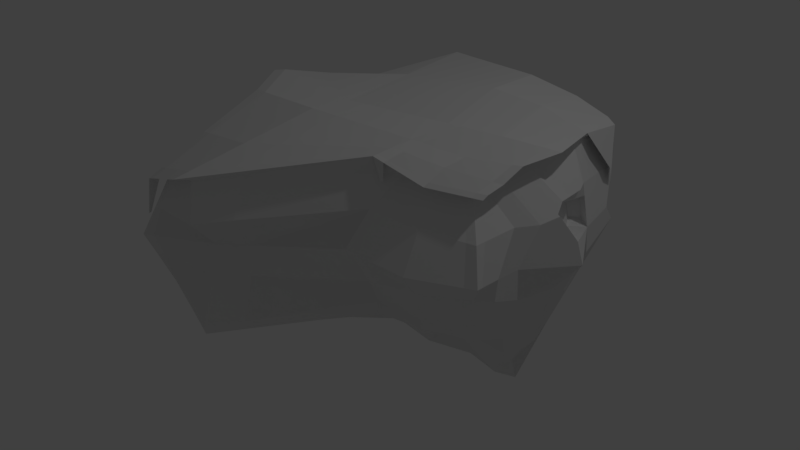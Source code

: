 # Source: bolder.blend  (saved by Blender 2.79.0; exported with 4.5.12 LTS)
import bpy
from mathutils import Matrix  # noqa: F401  (used for matrix-valued properties, if any)

bpy.ops.wm.read_factory_settings(use_empty=True)
scene = bpy.context.scene
scene.name = 'Scene'

# ---- collections
col_collection_1 = bpy.data.collections.new('Collection 1'); scene.collection.children.link(col_collection_1)

# ---- world
world_world = bpy.data.worlds.new('World'); scene.world = world_world
world_world.color = (0.05088, 0.05088, 0.05088)
world_world.use_sun_shadow = False
world_world.sun_shadow_jitter_overblur = 0.0
world_world.cycles.sampling_method = 'MANUAL'

# ---- lights
light_lamp = bpy.data.lights.new('Lamp', 'POINT')
light_lamp.transmission_factor = 0.0
light_lamp.cutoff_distance = 30.0
light_lamp.energy = 100.0
light_lamp.shadow_buffer_clip_start = 1.001
light_lamp.shadow_soft_size = 0.1
light_lamp.shadow_maximum_resolution = 0.006
light_lamp.use_absolute_resolution = True

# ---- meshes
me_cube_001 = bpy.data.meshes.new('Cube.001')
me_cube_001.from_pydata([(-0.9397, -0.1843, 0.1944), (-0.3473, 1.664, -0.1873), (2.115, -0.008663, 0.008148), (-0.4167, -1.11, -0.238), (3.576e-07, -4.768e-07, -1.0), (1.273, 0.5303, -1.586), (-0.75, -4.768e-07, -0.75), (-1.019, -1.335, -0.262), (-0.75, -4.768e-07, 0.5871), (-1.094, 0.7505, -0.2386), (-0.2728, 1.627, -0.9286), (-0.2728, 1.627, 0.5341), (1.762, 0.9134, -0.0008074), (1.765, 0.000501, -0.7477), (1.667, -0.1419, 0.7254), (1.76, -0.7456, 0.006527), (-0.3672, -1.335, -0.9143), (-0.3672, -1.335, 0.3902), (-0.8503, -1.166, -0.7452), (-0.8503, -1.166, 0.2211), (-0.8283, 0.9867, -0.7714), (-0.8283, 0.9867, 0.3397), (1.573, -0.5556, -0.5556), (1.547, -0.534, 0.562), (1.573, 1.002, -0.5556), (1.573, 1.002, 0.5556), (0.8534, 1.342, 0.03064), (0.6987, -0.8805, 0.006829), (0.8838, -4.768e-07, -0.875), (1.279, -0.5833, 0.5668), (0.6825, 1.07, -0.9248), (0.7835, 1.106, 0.6304), (0.767, -0.6111, -0.6183), (1.001, -0.5813, 0.5865), (-1.011, 0.5905, -0.1079), (1.807, 0.5629, -0.02042), (-0.1364, 0.8137, -0.9874), (1.178, 0.9158, -1.043), (-0.7892, 0.4933, -0.7607), (-0.7892, 0.4933, 0.5448), (1.67, 0.501, -0.6528), (1.669, 0.5004, 0.6507), (1.177, -0.6197, -0.5864), (0.8265, 0.5072, -1.092), (-0.875, -4.768e-07, 0.375), (-0.2728, 1.752, 0.1591), (1.725, 0.6011, 0.01962), (-0.3712, -1.382, 0.05208), (-0.9349, -1.25, -0.02047), (-0.9256, 1.084, 0.06192), (1.671, 1.1, 0.278), (1.697, -0.6889, 0.2973), (0.8352, -0.7639, 0.3264), (0.8352, 1.21, 0.3264), (1.757, 0.5404, 0.3311), (-0.9003, 0.5419, 0.2185), (-0.8109, -0.5548, 0.1725), (1.807, -0.3422, 0.006947), (3.576e-07, -0.375, -0.875), (1.185, 1.1, 0.5923), (-0.6528, -0.2778, -0.6528), (-0.6528, -0.2778, 0.6528), (1.662, -0.2731, -0.6467), (1.596, -0.3281, 0.6517), (1.309, 0.1698, -1.323), (0.8352, -0.3264, -0.7639), (1.906, -0.2513, 0.3482), (-0.7639, -0.3264, 0.3264), (-0.9472, -0.8549, -0.131), (1.779, -0.5377, 0.006528), (-0.1836, -0.8549, -0.8947), (1.261, -0.9178, -0.0006675), (-0.7395, -0.6959, -0.6793), (1.572, -0.4306, 0.5817), (0.8109, -0.4896, -0.7083), (1.78, -0.3749, 0.3347), (-0.7515, -0.7217, 0.4369), (1.622, -0.4167, -0.6042), (1.335, 1.325, -0.0001321), (-0.8494, -0.7883, 0.153), (-0.6641, 1.944, -0.2541), (-1.251, 0.912, 0.06141), (-0.6699, 1.759, -0.71), (-1.008, 1.401, -0.6029), (-0.6612, 1.88, -0.02117), (-1.455, 1.284, -0.01149), (-1.532, 1.361, -0.2325), (-1.377, 1.207, -0.6746), (-1.244, 1.979, -0.2641), (-1.617, 1.633, -0.2641), (-1.202, 1.744, -0.5982), (-1.569, 1.585, -0.126), (-1.517, 1.533, -0.5382), (-1.244, 1.917, -0.0776), (-1.489, 0.8551, -0.2164), (-1.251, 0.8147, -0.7719), (-1.251, 1.112, -0.012), (-1.397, 1.111, -0.7864), (-1.424, 1.173, -0.3759), (-0.2212, -0.3534, -0.1129), (-0.2984, 1.708, -0.4616), (1.892, 0.002527, -0.2523), (-0.4068, -1.182, -0.4659), (-0.9582, -1.273, -0.4336), (-0.9992, 0.8346, -0.4282), (1.698, 1.127, -0.1978), (1.647, -0.6309, -0.1684), (0.8492, -0.7959, -0.2324), (0.8738, 1.271, -0.213), (1.815, 0.5639, -0.2324), (-0.7191, 0.8235, -0.3403), (1.813, -0.3403, -0.2323), (-0.7318, -0.5202, -0.2366), (1.732, -0.4968, -0.2069), (-0.6216, -0.8075, -0.3332), (-0.6788, 1.813, -0.3948), (-1.477, 1.306, -0.3899), (-1.222, 1.874, -0.3761), (-1.58, 1.596, -0.3611), (-1.404, 0.8407, -0.4141), (-1.415, 1.151, -0.5221), (-0.5629, -4.768e-07, -0.6718), (-0.2733, 1.652, -0.8496), (1.787, 0.0009481, -0.6667), (-0.3672, -1.357, -0.8463), (-0.856, 0.962, -0.7159), (1.593, 1.022, -0.4977), (1.593, -0.5758, -0.4977), (0.7967, 1.095, -0.5848), (-0.5991, 0.5035, -0.6927), (1.686, -0.2835, -0.579), (1.644, -0.4319, -0.5412), (-0.6765, 1.742, -0.6499), (-1.393, 1.223, -0.6285), (-1.184, 1.716, -0.5421), (-1.526, 1.542, -0.5086), (-1.276, 0.8189, -0.714), (-1.4, 1.118, -0.7436), (-0.8679, -1.183, -0.6948), (0.7607, -0.5985, -0.5249), (1.694, 0.5111, -0.5847), (-0.6759, -0.2879, -0.5847), (-0.6493, -0.6991, -0.4982), (-0.2, 1.056, -0.165), (-0.1783, -0.2644, -0.09019), (-0.04065, -0.2644, -0.6501), (-0.07765, 1.003, -0.6713), (-0.1835, 0.8821, 0.6341), (-0.3316, 1.765, 0.5733), (-0.03548, -0.001184, 0.695), (-0.8496, -0.001184, 0.7606), (-0.2347, -0.9291, 0.5842), (-0.434, -1.45, 0.4171), (0.9238, -0.001184, 0.7513), (1.887, -0.0054, 0.791), (-0.744, -0.3027, 0.7021), (-0.8921, 0.5343, 0.5849), (-0.9346, 1.07, 0.3623), (0.754, 1.333, 0.7197), (1.613, 1.205, 0.5445), (1.692, 0.6528, 0.6708), (1.738, -0.4672, 0.6714), (1.698, -0.6337, 0.6072), (0.8183, -0.7097, 0.7021), (-0.9592, -1.267, 0.2086), (0.8711, -0.3555, 0.7267), (0.8, 0.7358, 0.7834), (-0.03548, -0.4082, 0.7513), (-0.8512, -0.7845, 0.4678), (1.777, -0.3023, 0.7594), (0.8447, -0.5326, 0.7144), (1.274, -0.7724, 0.3114), (1.26, 1.206, 0.3016), (1.256, -0.3216, -0.7043), (1.224, -0.4827, -0.6553), (1.258, -0.765, -0.201), (1.289, 1.261, -0.2225), (1.185, -0.6241, -0.511), (1.202, 1.119, -0.5404), (1.414, -0.01047, 0.7818), (1.193, 1.323, 0.645), (1.266, -0.7124, 0.6013), (1.254, 0.7222, 0.7524), (1.332, -0.3522, 0.7136), (1.3, -0.5319, 0.6925), (-0.9829, 1.052, 0.06825), (-0.4205, 1.771, 0.1938), (-1.477, 1.281, 0.01546), (-1.074, 1.467, -0.05819), (-1.596, 1.595, -0.1042), (-0.6471, 1.904, 0.005338), (-1.257, 1.943, -0.05365), (-1.27, 0.887, 0.0748), (-1.26, 1.095, -0.001631), (-0.008739, 1.496, -1.046), (-0.02626, -1.147, 0.4556), (-0.03955, 1.584, -0.1407), (-0.1387, -1.053, -0.177), (0.2203, -4.768e-07, -0.9688), (-0.00952, 1.497, 0.5581), (-0.0845, -1.154, -0.8405), (0.1058, 0.7479, -0.9283), (0.003378, 1.617, 0.2008), (-0.0705, -1.228, 0.1205), (0.2082, -0.3629, -0.8473), (0.06428, -0.7638, -0.8482), (-0.008672, 1.603, -0.4084), (-0.09379, -1.086, -0.4077), (-0.006642, 1.493, -0.8115), (-0.08607, -1.168, -0.7662), (-0.1219, -1.265, 0.4881), (0.2036, -0.001184, 0.709), (-0.06065, 1.657, 0.6086), (0.06161, 0.8456, 0.6714), (0.1905, -0.3951, 0.7452), (0.03429, -0.8303, 0.6166), (-0.2261, 1.756, 0.2583), (-0.1637, 1.731, 0.2664), (-1.003, -1.224, -0.2318), (1.764, -0.6975, 0.006527), (-0.3247, -1.224, -0.9098), (-0.8247, -1.057, -0.73), (1.553, -0.5101, 0.5665), (0.7771, -0.583, -0.6391), (1.716, -0.6164, 0.306), (-0.8275, -1.063, 0.271), (1.584, -0.5235, -0.5668), (-0.9151, -1.143, 0.0196), (1.667, -0.5999, -0.1773), (-0.8804, -1.165, -0.4104), (1.605, -0.5426, -0.5077), (-0.8174, -1.071, -0.6494), (-0.388, -1.33, 0.4557), (1.708, -0.5952, 0.6342), (-0.9342, -1.155, 0.2685), (0.8244, -0.6688, 0.7049), (1.274, -0.6707, 0.6224), (1.188, -0.5881, -0.6023), (-0.0858, -1.165, 0.5178), (-0.05012, -1.064, -0.8423), (-1.024, -1.256, -0.1149), (-1.019, -1.237, -0.1047), (0.8546, -0.6129, -0.6115), (0.8693, 1.105, 0.6222), (1.099, 0.1271, -1.215), (0.8188, -0.8884, 0.005229), (0.9988, 0.9144, -1.21), (1.06, -0.5817, 0.5823), (0.983, 1.337, -0.0002398), (0.9289, -0.7657, 0.3232), (1.012, -0.3069, -0.9128), (0.899, -0.4881, -0.697), (0.9546, 1.282, -0.2428), (0.8833, 1.122, -0.5753), (0.9139, -0.7103, 0.6806), (0.8969, 0.7329, 0.7768), (0.9808, 0.5305, -1.536), (0.926, 1.209, 0.3211), (0.9365, -0.7893, -0.2257), (0.8511, -0.604, -0.522), (1.029, -0.003167, 0.7578), (0.8476, 1.331, 0.7038), (0.9695, -0.3548, 0.7239), (0.9418, -0.5325, 0.7097), (0.8648, -0.5841, -0.6313), (0.9204, -0.6692, 0.6873), (0.8764, -0.702, 0.5309), (0.9039, -0.7022, 0.5247), (-0.9305, -1.302, -0.2585), (-0.6394, -4.768e-07, -0.9099), (-0.7464, 1.081, -0.9231), (-0.7464, 1.081, 0.3684), (-0.7791, -1.191, -0.7701), (-0.7791, -1.191, 0.246), (-0.6929, 0.5406, -1.012), (-0.8517, -1.27, -0.009769), (-0.8293, 1.182, 0.07625), (-0.5565, -0.2921, -0.6855), (-0.6575, -0.7193, -0.8535), (-0.9586, 1.454, -0.6187), (-1.562, 1.684, -0.2641), (-1.471, 1.564, -0.5471), (-1.521, 1.634, -0.1188), (-1.528, 1.637, -0.3633), (-0.8769, -1.26, -0.4384), (-1.475, 1.567, -0.5135), (-0.7941, -1.209, -0.7172), (-0.7295, -0.001184, 0.791), (-0.8456, 1.172, 0.3934), (-0.8817, -1.294, 0.2393), (-0.7876, 0.5856, 0.5922), (-0.6395, -0.3183, 0.7093), (-0.7603, -0.8059, 0.485), (-0.9289, 1.188, 0.1072), (-1.011, 1.532, -0.04882), (-1.546, 1.647, -0.09674), (-0.8537, -1.181, 0.2961), (-0.751, -1.082, -0.8989), (-1.578, 1.629, -0.1671), (-1.57, 1.637, -0.1684), (1.686, 0.9874, -0.0006862), (1.67, -0.7765, 0.005235), (1.461, 0.04719, -1.118), (1.386, 0.7767, -1.126), (1.504, 1.02, 0.5622), (1.502, -0.5671, -0.5611), (1.327, 0.3826, -1.313), (1.598, 1.119, 0.2822), (1.577, -0.655, -0.1742), (1.52, -0.5845, -0.5001), (1.802, -0.006311, 0.7893), (1.539, 1.221, 0.5869), (1.697, -0.3113, 0.7512), (1.66, -0.4788, 0.6752), (1.499, -0.5429, 0.5512), (1.621, -0.7039, 0.2999), (1.574, -0.1176, -0.8846), (1.55, -0.4285, -0.6133), (1.625, 1.151, -0.2022), (1.523, 1.04, -0.5053), (1.621, -0.6478, 0.6061), (1.613, 0.6653, 0.6854), (1.63, -0.6088, 0.6321), (1.513, -0.5351, -0.5732), (1.613, 1.216, 0.291), (1.579, 1.226, 0.2978), (1.733, 0.9936, 0.1745), (1.776, 0.8978, 0.3251), (1.943, -0.05047, 0.4611), (1.818, 0.4035, 0.347), (1.771, 0.5467, 0.2337), (2.068, -0.01743, 0.1812), (1.971, -0.112, 0.3788), (1.956, -0.1174, 0.3922), (1.884, 0.02473, 0.1441), (1.84, 0.01655, 0.3054), (1.662, 0.4461, 0.1833), (1.652, 0.4415, 0.2561), (1.697, 0.3391, 0.2679), (1.791, 4.564e-05, 0.3532), (1.689, 0.4582, -0.006517), (1.811, -0.04591, 0.2917), (1.8, -0.04992, 0.3017), (1.651, 0.5353, 0.02836), (1.703, 0.5909, 0.1794), (1.634, 0.5277, 0.1477), (0.1926, 1.501, -0.05433), (0.48, 1.259, -0.1311), (0.2712, 1.486, 0.2413), (0.4184, 1.438, 0.2227), (0.4957, 1.237, -0.257), (0.1956, 1.305, -0.3563), (0.2247, 1.258, -0.4334), (0.3786, 1.153, -0.3124), (0.5117, 1.198, -0.04186), (0.1493, 1.508, -0.05161), (0.2838, 1.439, 0.3431), (0.06011, 0.8657, -0.1398), (0.3497, 0.9384, -0.1153), (0.05457, 0.8425, 0.1895), (0.06346, 0.8657, 0.1649), (0.3441, 0.9305, -0.219), (0.1264, 1.0, -0.3774), (0.1145, 0.9697, -0.395), (0.3116, 0.9958, -0.2921), (0.3135, 0.9232, -0.06332), (-0.04316, 0.8859, -0.04858), (0.06478, 0.8138, 0.2723), (0.2512, 1.365, -0.7387), (0.5278, 1.228, -0.6607)], [], [(231, 221, 18, 138), (227, 48, 19, 225), (55, 39, 21, 49), (129, 125, 20, 38), (133, 87, 97, 137), (276, 49, 21, 271), (307, 304, 25, 50), (319, 126, 24, 303), (140, 40, 24, 126), (54, 50, 25, 41), (224, 222, 23, 51), (230, 127, 22, 226), (309, 305, 22, 127), (315, 51, 23, 314), (275, 273, 19, 48), (286, 138, 18, 272), (274, 38, 20, 270), (306, 303, 24, 40), (323, 226, 22, 305), (297, 272, 18, 221), (225, 19, 164, 234), (8, 61, 155, 150), (243, 31, 158, 261), (41, 25, 159, 160), (271, 21, 157, 288), (222, 73, 161, 233), (239, 223, 32, 200), (201, 194, 30, 43), (203, 52, 33, 195), (209, 200, 32, 139), (208, 368, 369, 128, 30, 194), (202, 199, 31, 53, 349, 356, 348), (198, 201, 43, 28), (63, 14, 154, 169), (73, 63, 169, 161), (314, 23, 162, 320), (302, 306, 40, 13), (269, 6, 38, 274), (333, 332, 341, 342), (123, 13, 40, 140), (121, 129, 38, 6), (44, 8, 39, 55), (0, 44, 55, 34), (2, 35, 331), (196, 202, 348, 355, 346), (197, 27, 52, 203), (268, 275, 48, 7), (301, 15, 51, 315), (219, 224, 51, 15), (35, 12, 50, 54, 330), (300, 307, 50, 12), (45, 1, 80, 84), (34, 55, 49, 9), (218, 7, 48, 227), (0, 56, 67, 44), (2, 331, 332, 66, 57), (198, 28, 65, 204), (14, 41, 160, 154), (273, 17, 152, 289), (39, 8, 150, 156), (269, 277, 60, 6), (302, 13, 62, 316), (123, 130, 62, 13), (330, 54, 337, 336), (44, 67, 61, 8), (121, 6, 60, 141), (56, 68, 79, 67), (57, 66, 75, 69), (204, 65, 74, 205), (61, 76, 168, 155), (195, 33, 163, 210), (199, 11, 148, 212), (277, 278, 72, 60), (316, 62, 77, 317), (130, 131, 77, 62), (66, 63, 73, 75), (67, 79, 76, 61), (141, 60, 72, 142), (282, 91, 189, 295), (84, 93, 191, 190), (276, 45, 186, 293), (270, 20, 83, 279), (83, 20, 87, 92), (122, 10, 82, 132), (86, 85, 91, 89), (285, 281, 92, 135), (280, 89, 91, 282), (116, 86, 89, 118), (279, 83, 92, 281), (9, 49, 81, 94), (84, 80, 88, 93), (132, 82, 90, 134), (94, 81, 96, 98), (119, 94, 98, 120), (87, 20, 95, 97), (104, 9, 94, 119), (85, 86, 98, 96), (125, 104, 119, 136), (136, 119, 120, 137), (80, 115, 117, 88), (133, 116, 118, 135), (280, 283, 118, 89), (1, 100, 115, 80), (56, 112, 114, 68), (57, 69, 113, 111), (0, 99, 112, 56), (2, 57, 111, 101), (0, 34, 110, 99), (2, 101, 109, 35), (196, 346, 351, 206), (197, 207, 107, 27), (268, 7, 103, 284), (301, 308, 106, 15), (219, 15, 106, 228), (35, 109, 105, 12), (300, 12, 105, 318), (86, 116, 120, 98), (34, 9, 104, 110), (218, 229, 103, 7), (87, 133, 135, 92), (95, 136, 137, 97), (20, 125, 136, 95), (115, 132, 134, 117), (283, 285, 135, 118), (100, 122, 132, 115), (112, 141, 142, 114), (111, 113, 131, 130), (99, 121, 141, 112), (101, 111, 130, 123), (99, 110, 143, 144), (101, 123, 140, 109), (206, 351, 352, 368, 208), (207, 209, 139, 107), (284, 103, 138, 286), (308, 309, 127, 106), (228, 106, 127, 230), (109, 140, 126, 105), (318, 105, 126, 319), (116, 133, 137, 120), (110, 104, 125, 129), (229, 231, 138, 103), (144, 143, 146, 145), (129, 121, 145, 146), (110, 129, 146, 143), (121, 99, 144, 145), (321, 160, 159, 311), (290, 288, 157, 156), (296, 234, 164, 289), (322, 320, 162, 233), (238, 210, 163, 235), (213, 166, 158, 212), (211, 153, 166, 213), (287, 290, 156, 150), (310, 154, 160, 321), (211, 214, 165, 153), (310, 312, 169, 154), (287, 150, 155, 291), (214, 215, 170, 165), (312, 313, 161, 169), (291, 155, 168, 292), (21, 39, 156, 157), (262, 263, 184, 183), (260, 262, 183, 179), (260, 179, 182, 255), (265, 254, 181, 236), (255, 182, 180, 261), (252, 176, 178, 253), (258, 259, 177, 175), (248, 78, 176, 252), (245, 258, 175, 71), (250, 173, 174, 251), (244, 64, 173, 250), (248, 257, 172, 78), (245, 71, 171, 249), (244, 256, 5, 64), (247, 29, 181, 254), (304, 59, 180, 311), (264, 237, 42, 242), (256, 246, 37, 5), (249, 171, 29, 247), (259, 242, 42, 177), (253, 178, 37, 246), (257, 243, 59, 172), (294, 190, 191, 295), (185, 188, 189, 187), (293, 186, 190, 294), (185, 187, 193, 192), (45, 84, 190, 186), (85, 96, 193, 187), (91, 85, 187, 189), (167, 151, 215, 214), (149, 167, 214, 211), (149, 211, 213, 147), (147, 213, 212, 148), (232, 152, 210, 238), (102, 124, 209, 207), (100, 206, 208, 122), (3, 102, 207, 197), (1, 196, 206, 100), (31, 199, 212, 158), (17, 195, 210, 152), (58, 204, 205, 70), (4, 198, 204, 58), (3, 197, 203, 47), (1, 45, 202, 196), (4, 36, 201, 198), (45, 11, 199, 202), (122, 208, 194, 10), (124, 16, 200, 209), (47, 203, 195, 17), (36, 10, 194, 201), (220, 239, 200, 16), (212, 217, 216, 148), (70, 205, 239, 220), (151, 232, 238, 215), (251, 174, 237, 264), (263, 265, 236, 184), (215, 238, 235, 170), (313, 322, 233, 161), (292, 168, 234, 296), (114, 142, 231, 229), (113, 228, 230, 131), (68, 114, 229, 218), (69, 219, 228, 113), (68, 218, 227, 79), (69, 75, 224, 219), (205, 74, 223, 239), (23, 222, 233, 162), (76, 225, 234, 168), (278, 297, 221, 72), (317, 77, 226, 323), (131, 230, 226, 77), (75, 73, 222, 224), (79, 227, 225, 76), (142, 72, 221, 231), (234, 164, 240, 241), (170, 235, 265, 263), (74, 251, 264, 223), (53, 31, 243, 257), (128, 253, 246, 30), (139, 32, 242, 259), (52, 249, 247, 33), (43, 30, 246, 256), (223, 264, 242, 32), (33, 247, 254, 163), (28, 43, 256, 244), (27, 245, 249, 52), (26, 53, 257, 248), (28, 244, 250, 65), (65, 250, 251, 74), (27, 107, 258, 245), (26, 248, 252, 108), (107, 139, 259, 258), (108, 252, 253, 128), (166, 255, 261, 158), (235, 163, 254, 265), (153, 260, 255, 166), (153, 165, 262, 260), (165, 170, 263, 262), (59, 243, 261, 180), (254, 163, 266, 267), (70, 220, 297, 278), (151, 292, 296, 232), (185, 293, 294, 188), (188, 294, 295, 189), (167, 291, 292, 151), (149, 287, 291, 167), (149, 147, 290, 287), (232, 296, 289, 152), (147, 148, 288, 290), (102, 284, 286, 124), (117, 134, 285, 283), (3, 268, 284, 102), (88, 117, 283, 280), (82, 279, 281, 90), (88, 280, 282, 93), (134, 90, 281, 285), (10, 270, 279, 82), (49, 276, 293, 185), (93, 282, 295, 191), (58, 70, 278, 277), (4, 58, 277, 269), (19, 273, 289, 164), (3, 47, 275, 268), (4, 269, 274, 36), (11, 271, 288, 148), (220, 16, 272, 297), (36, 274, 270, 10), (124, 286, 272, 16), (47, 17, 273, 275), (45, 276, 271, 11), (295, 189, 298, 299), (174, 317, 323, 237), (184, 236, 322, 313), (25, 304, 311, 159), (183, 184, 313, 312), (179, 183, 312, 310), (179, 310, 321, 182), (236, 181, 320, 322), (182, 321, 311, 180), (176, 318, 319, 178), (175, 177, 309, 308), (78, 300, 318, 176), (71, 175, 308, 301), (173, 316, 317, 174), (64, 302, 316, 173), (78, 172, 307, 300), (71, 301, 315, 171), (64, 5, 306, 302), (29, 314, 320, 181), (237, 323, 305, 42), (5, 37, 303, 306), (171, 315, 314, 29), (177, 42, 305, 309), (178, 319, 303, 37), (172, 59, 304, 307), (311, 159, 324, 325), (159, 160, 327, 326), (335, 338, 339), (332, 333, 328, 14, 63, 66), (331, 35, 340, 334), (332, 331, 334, 341), (328, 329, 54, 41, 14), (54, 329, 338, 337), (335, 339, 342, 341), (334, 340, 336, 338, 335), (338, 336, 337), (341, 334, 335), (35, 330, 344, 46), (329, 328, 339, 338), (328, 333, 342, 339), (46, 344, 345, 343), (330, 336, 345, 344), (340, 35, 46, 343), (336, 340, 343, 345), (361, 364, 363, 362), (346, 355, 366, 357), (348, 356, 367, 359), (347, 354, 349, 53, 26), (353, 352, 363, 364), (355, 348, 359, 366), (350, 347, 26, 108), (357, 366, 359, 360, 365, 358), (359, 367, 360), (362, 357, 358, 361), (350, 353, 364, 361), (351, 346, 357, 362), (354, 347, 358, 365), (349, 354, 365, 360), (347, 350, 361, 358), (352, 351, 362, 363), (356, 349, 360, 367), (368, 352, 353, 369), (369, 353, 350, 108, 128), (193, 96, 81, 192), (185, 192, 81, 49)])
me_cube_001.polygons.foreach_set('use_smooth', [0, 0, 0, 0, 0, 0, 0, 0, 0, 0, 0, 0, 0, 0, 0, 0, 0, 0, 0, 0, 0, 0, 0, 0, 0, 0, 0, 0, 0, 0, 0, 0, 0, 0, 0, 0, 0, 0, 0, 0, 0, 0, 0, 0, 0, 0, 0, 0, 0, 0, 0, 0, 0, 0, 0, 0, 0, 0, 0, 0, 0, 0, 0, 0, 0, 0, 0, 0, 0, 0, 0, 0, 0, 0, 0, 0, 0, 0, 0, 0, 0, 0, 0, 0, 0, 0, 0, 0, 0, 0, 0, 0, 0, 0, 0, 0, 0, 0, 0, 0, 0, 0, 0, 0, 0, 0, 0, 0, 0, 0, 0, 0, 0, 0, 0, 0, 0, 0, 0, 0, 0, 0, 0, 0, 0, 0, 0, 0, 0, 0, 0, 0, 0, 0, 0, 0, 0, 0, 0, 0, 0, 0, 0, 0, 0, 0, 0, 0, 0, 0, 0, 0, 0, 0, 0, 0, 0, 0, 0, 0, 0, 0, 0, 0, 0, 0, 0, 0, 0, 0, 0, 0, 0, 0, 0, 0, 0, 0, 0, 0, 0, 0, 0, 0, 0, 0, 0, 0, 0, 0, 0, 0, 0, 0, 0, 0, 0, 0, 0, 0, 0, 0, 0, 0, 0, 0, 0, 0, 0, 0, 0, 0, 0, 0, 0, 0, 0, 0, 0, 0, 0, 0, 0, 0, 0, 0, 0, 0, 0, 0, 0, 0, 0, 0, 0, 1, 0, 0, 0, 0, 0, 0, 0, 0, 0, 0, 0, 0, 0, 0, 0, 0, 0, 0, 0, 0, 0, 0, 0, 0, 0, 0, 0, 0, 0, 0, 0, 0, 0, 0, 0, 0, 0, 0, 0, 0, 0, 0, 0, 0, 0, 0, 0, 0, 0, 0, 0, 0, 0, 0, 0, 0, 0, 0, 0, 0, 0, 0, 0, 0, 0, 0, 0, 0, 0, 0, 0, 0, 0, 0, 0, 0, 0, 0, 0, 0, 0, 0, 0, 0, 0, 0, 0, 0, 0, 0, 0, 0, 0, 0, 0, 0, 0, 0, 0, 0, 0, 0, 0, 0, 0, 0, 0, 0, 0, 0, 0, 0, 0, 0, 0, 0, 0, 0, 0, 0])
_k = set([(185, 187), (185, 188), (185, 192), (185, 293), (186, 190), (186, 293), (187, 189), (187, 193), (188, 189), (188, 294), (189, 295), (190, 191), (190, 294), (191, 295), (192, 193), (293, 294), (294, 295)])
me_cube_001.attributes.new('sharp_edge', 'BOOLEAN', 'EDGE').data.foreach_set('value', [ (min(e.vertices), max(e.vertices)) in _k for e in me_cube_001.edges])
_uv = me_cube_001.uv_layers.new(name='UVMap')
_uv.uv.foreach_set('vector', [0.4125, 0.412, 0.4108, 0.4059, 0.4185, 0.4038, 0.421, 0.4067, 0.4645, 0.4672, 0.4673, 0.4507, 0.5008, 0.4871, 0.4959, 0.5143, 0.1996, 0.5334, 0.1793, 0.5954, 0.117, 0.5068, 0.1418, 0.4667, 0.2657, 0.4127, 0.2224, 0.4006, 0.2214, 0.3948, 0.2643, 0.3985, 0.1854, 0.4118, 0.1874, 0.4113, 0.1914, 0.4136, 0.1907, 0.4139, 0.131, 0.4594, 0.1418, 0.4667, 0.117, 0.5068, 0.09812, 0.4948, 0.1729, 0.09803, 0.1421, 0.05185, 0.1554, 0.04824, 0.1826, 0.09372, 0.2212, 0.1718, 0.225, 0.1669, 0.2279, 0.1715, 0.2586, 0.2085, 0.2703, 0.1609, 0.2717, 0.1668, 0.2279, 0.1715, 0.225, 0.1669, 0.2508, 0.06008, 0.1826, 0.09372, 0.1554, 0.04824, 0.2511, 0.0002189, 0.4064, 0.09956, 0.4363, 0.05708, 0.4387, 0.06053, 0.4124, 0.1062, 0.3625, 0.1716, 0.3655, 0.1724, 0.3623, 0.1764, 0.3594, 0.1762, 0.3692, 0.1777, 0.3649, 0.1818, 0.3623, 0.1764, 0.3655, 0.1724, 0.4212, 0.1087, 0.4124, 0.1062, 0.4387, 0.06053, 0.4468, 0.06383, 0.4781, 0.4449, 0.5166, 0.4814, 0.5008, 0.4871, 0.4673, 0.4507, 0.4225, 0.4008, 0.421, 0.4067, 0.4185, 0.4038, 0.4189, 0.3986, 0.2617, 0.3787, 0.2643, 0.3985, 0.2214, 0.3948, 0.2193, 0.3793, 0.2813, 0.2144, 0.2586, 0.2085, 0.2279, 0.1715, 0.2717, 0.1668, 0.3617, 0.1818, 0.3594, 0.1762, 0.3623, 0.1764, 0.3649, 0.1818, 0.4089, 0.3937, 0.4189, 0.3986, 0.4185, 0.4038, 0.4108, 0.4059, 0.6299, 0.3583, 0.6189, 0.3557, 0.6087, 0.3452, 0.6217, 0.3467, 0.7515, 0.3661, 0.7212, 0.3739, 0.7193, 0.3628, 0.7476, 0.3464, 0.8818, 0.5324, 0.8812, 0.5227, 0.9074, 0.5174, 0.9075, 0.5275, 0.8257, 0.6294, 0.8801, 0.6114, 0.9024, 0.613, 0.8431, 0.6316, 0.8665, 0.3643, 0.8561, 0.3565, 0.8639, 0.3452, 0.8754, 0.3537, 0.7035, 0.6309, 0.7121, 0.6323, 0.7127, 0.6531, 0.6968, 0.6508, 0.4091, 0.348, 0.3829, 0.2516, 0.3868, 0.2522, 0.4152, 0.3524, 0.2502, 0.3142, 0.1948, 0.3237, 0.2201, 0.2571, 0.276, 0.2571, 0.5365, 0.3418, 0.5099, 0.1784, 0.5343, 0.1162, 0.5934, 0.3206, 0.4212, 0.3507, 0.4152, 0.3524, 0.3868, 0.2522, 0.3968, 0.2488, 0.1793, 0.3198, 0.1808, 0.2946, 0.1852, 0.2638, 0.1913, 0.2345, 0.2201, 0.2571, 0.1948, 0.3237, 0.07025, 0.3249, 0.0002188, 0.3217, 0.02381, 0.1543, 0.08124, 0.1787, 0.07309, 0.2572, 0.04883, 0.2713, 0.0661, 0.279, 0.3159, 0.3117, 0.2502, 0.3142, 0.276, 0.2571, 0.3198, 0.253, 0.7263, 0.6332, 0.7509, 0.6399, 0.7706, 0.664, 0.7349, 0.6568, 0.7121, 0.6323, 0.7263, 0.6332, 0.7349, 0.6568, 0.7127, 0.6531, 0.6994, 0.625, 0.7008, 0.6304, 0.6916, 0.6491, 0.6886, 0.6406, 0.3032, 0.2041, 0.2813, 0.2144, 0.2717, 0.1668, 0.312, 0.1729, 0.3021, 0.3846, 0.3015, 0.3998, 0.2643, 0.3985, 0.2617, 0.3787, 0.5947, 0.8541, 0.5938, 0.852, 0.6146, 0.8484, 0.6153, 0.85, 0.313, 0.1664, 0.312, 0.1729, 0.2717, 0.1668, 0.2703, 0.1609, 0.3025, 0.4149, 0.2657, 0.4127, 0.2643, 0.3985, 0.3015, 0.3998, 0.2792, 0.5852, 0.2731, 0.6346, 0.1793, 0.5954, 0.1996, 0.5334, 0.3104, 0.5595, 0.2792, 0.5852, 0.1996, 0.5334, 0.2188, 0.4821, 0.3238, 0.1006, 0.2571, 0.1036, 0.3269, 0.08441, 0.1163, 0.3236, 0.07025, 0.3249, 0.0661, 0.279, 0.1051, 0.2992, 0.1056, 0.2936, 0.4858, 0.3445, 0.4747, 0.2266, 0.5099, 0.1784, 0.5365, 0.3418, 0.4523, 0.4277, 0.4781, 0.4449, 0.4673, 0.4507, 0.4474, 0.4328, 0.4045, 0.1361, 0.3981, 0.1308, 0.4124, 0.1062, 0.4212, 0.1087, 0.3943, 0.129, 0.4064, 0.09956, 0.4124, 0.1062, 0.3981, 0.1308, 0.2571, 0.1036, 0.2178, 0.1143, 0.1826, 0.09372, 0.2508, 0.06008, 0.2534, 0.0755, 0.2066, 0.12, 0.1729, 0.09803, 0.1826, 0.09372, 0.2178, 0.1143, 0.08539, 0.3684, 0.128, 0.3544, 0.1446, 0.3813, 0.1308, 0.3887, 0.2188, 0.4821, 0.1996, 0.5334, 0.1418, 0.4667, 0.2039, 0.4553, 0.4432, 0.4405, 0.4474, 0.4328, 0.4673, 0.4507, 0.4645, 0.4672, 0.3104, 0.5595, 0.381, 0.5448, 0.3443, 0.5895, 0.2792, 0.5852, 0.3238, 0.1006, 0.3269, 0.08441, 0.3424, 0.06512, 0.36, 0.0707, 0.3618, 0.115, 0.3159, 0.3117, 0.3198, 0.253, 0.3514, 0.2511, 0.3506, 0.3158, 0.7509, 0.6399, 0.8257, 0.6294, 0.8431, 0.6316, 0.7706, 0.664, 0.6171, 0.3631, 0.6065, 0.4081, 0.5938, 0.4027, 0.606, 0.3538, 0.803, 0.3584, 0.7515, 0.3661, 0.7476, 0.3464, 0.8061, 0.3466, 0.3021, 0.3846, 0.3377, 0.3968, 0.334, 0.4077, 0.3015, 0.3998, 0.3032, 0.2041, 0.312, 0.1729, 0.3365, 0.1739, 0.3188, 0.1904, 0.313, 0.1664, 0.3388, 0.1682, 0.3365, 0.1739, 0.312, 0.1729, 0.6811, 0.8085, 0.6822, 0.8206, 0.6663, 0.8157, 0.6637, 0.8087, 0.2792, 0.5852, 0.3443, 0.5895, 0.3363, 0.6613, 0.2731, 0.6346, 0.3025, 0.4149, 0.3015, 0.3998, 0.334, 0.4077, 0.3366, 0.4156, 0.381, 0.5448, 0.4185, 0.4735, 0.4266, 0.5261, 0.3443, 0.5895, 0.3618, 0.115, 0.36, 0.0707, 0.3816, 0.07906, 0.3807, 0.123, 0.3506, 0.3158, 0.3514, 0.2511, 0.3698, 0.2506, 0.3855, 0.3337, 0.7212, 0.3739, 0.668, 0.3666, 0.6637, 0.355, 0.7193, 0.3628, 0.6263, 0.4453, 0.688, 0.5673, 0.6628, 0.5506, 0.6121, 0.4359, 0.9146, 0.4363, 0.9254, 0.4088, 0.9395, 0.4024, 0.9313, 0.4306, 0.3377, 0.3968, 0.383, 0.3947, 0.3808, 0.4109, 0.334, 0.4077, 0.3188, 0.1904, 0.3365, 0.1739, 0.3495, 0.1751, 0.3514, 0.181, 0.3388, 0.1682, 0.3523, 0.17, 0.3495, 0.1751, 0.3365, 0.1739, 0.36, 0.0707, 0.414, 0.02584, 0.4256, 0.0466, 0.3816, 0.07906, 0.3443, 0.5895, 0.4266, 0.5261, 0.4374, 0.5956, 0.3363, 0.6613, 0.3366, 0.4156, 0.334, 0.4077, 0.3808, 0.4109, 0.3797, 0.4296, 0.6738, 0.6687, 0.6663, 0.6683, 0.6655, 0.6645, 0.6734, 0.6649, 0.7658, 0.7126, 0.7171, 0.6711, 0.7186, 0.6674, 0.7695, 0.7107, 0.5198, 0.7198, 0.5137, 0.8067, 0.5007, 0.7964, 0.511, 0.7131, 0.2193, 0.3793, 0.2214, 0.3948, 0.1888, 0.3922, 0.188, 0.389, 0.1888, 0.3922, 0.2214, 0.3948, 0.1874, 0.4113, 0.1756, 0.4065, 0.1796, 0.3423, 0.1851, 0.3417, 0.173, 0.3686, 0.1693, 0.3694, 0.1717, 0.4155, 0.1673, 0.4202, 0.1668, 0.4125, 0.1686, 0.41, 0.1743, 0.4053, 0.1753, 0.4048, 0.1756, 0.4065, 0.1747, 0.4069, 0.1674, 0.4087, 0.1686, 0.41, 0.1668, 0.4125, 0.1653, 0.4119, 0.1766, 0.4148, 0.1717, 0.4155, 0.1686, 0.41, 0.1707, 0.4088, 0.188, 0.389, 0.1888, 0.3922, 0.1756, 0.4065, 0.1753, 0.4048, 0.2039, 0.4553, 0.1418, 0.4667, 0.1691, 0.4422, 0.1824, 0.4312, 0.1308, 0.3887, 0.1446, 0.3813, 0.1588, 0.4007, 0.1541, 0.4061, 0.1693, 0.3694, 0.173, 0.3686, 0.1733, 0.3941, 0.1708, 0.3945, 0.1824, 0.4312, 0.1691, 0.4422, 0.1666, 0.4311, 0.179, 0.4193, 0.1892, 0.4271, 0.1824, 0.4312, 0.179, 0.4193, 0.1835, 0.4166, 0.1874, 0.4113, 0.2214, 0.3948, 0.1969, 0.4144, 0.1914, 0.4136, 0.2149, 0.4335, 0.2039, 0.4553, 0.1824, 0.4312, 0.1892, 0.4271, 0.1673, 0.4202, 0.1717, 0.4155, 0.179, 0.4193, 0.1666, 0.4311, 0.2224, 0.4006, 0.2149, 0.4335, 0.1892, 0.4271, 0.197, 0.4165, 0.197, 0.4165, 0.1892, 0.4271, 0.1835, 0.4166, 0.1907, 0.4139, 0.1446, 0.3813, 0.1535, 0.3744, 0.1631, 0.3979, 0.1588, 0.4007, 0.1854, 0.4118, 0.1766, 0.4148, 0.1707, 0.4088, 0.1747, 0.4069, 0.1674, 0.4087, 0.17, 0.4072, 0.1707, 0.4088, 0.1686, 0.41, 0.128, 0.3544, 0.1508, 0.3461, 0.1535, 0.3744, 0.1446, 0.3813, 0.381, 0.5448, 0.361, 0.4665, 0.3918, 0.4422, 0.4185, 0.4735, 0.3618, 0.115, 0.3807, 0.123, 0.369, 0.1425, 0.3524, 0.1374, 0.3104, 0.5595, 0.311, 0.4574, 0.361, 0.4665, 0.381, 0.5448, 0.3238, 0.1006, 0.3618, 0.115, 0.3524, 0.1374, 0.3195, 0.1286, 0.3104, 0.5595, 0.2188, 0.4821, 0.2351, 0.4372, 0.311, 0.4574, 0.3238, 0.1006, 0.3195, 0.1286, 0.2617, 0.1263, 0.2571, 0.1036, 0.1163, 0.3236, 0.1056, 0.2936, 0.1455, 0.2844, 0.144, 0.3199, 0.4858, 0.3445, 0.4574, 0.3421, 0.4339, 0.2242, 0.4747, 0.2266, 0.4523, 0.4277, 0.4474, 0.4328, 0.4374, 0.4233, 0.4398, 0.4167, 0.4045, 0.1361, 0.3891, 0.1538, 0.3845, 0.1478, 0.3981, 0.1308, 0.3943, 0.129, 0.3981, 0.1308, 0.3845, 0.1478, 0.381, 0.1465, 0.2571, 0.1036, 0.2617, 0.1263, 0.2107, 0.1423, 0.2178, 0.1143, 0.2066, 0.12, 0.2178, 0.1143, 0.2107, 0.1423, 0.2048, 0.1461, 0.1717, 0.4155, 0.1766, 0.4148, 0.1835, 0.4166, 0.179, 0.4193, 0.2188, 0.4821, 0.2039, 0.4553, 0.2149, 0.4335, 0.2351, 0.4372, 0.4432, 0.4405, 0.4272, 0.4291, 0.4374, 0.4233, 0.4474, 0.4328, 0.1874, 0.4113, 0.1854, 0.4118, 0.1747, 0.4069, 0.1756, 0.4065, 0.1969, 0.4144, 0.197, 0.4165, 0.1907, 0.4139, 0.1914, 0.4136, 0.2214, 0.3948, 0.2224, 0.4006, 0.197, 0.4165, 0.1969, 0.4144, 0.1535, 0.3744, 0.1693, 0.3694, 0.1708, 0.3945, 0.1631, 0.3979, 0.17, 0.4072, 0.1743, 0.4053, 0.1747, 0.4069, 0.1707, 0.4088, 0.1508, 0.3461, 0.1796, 0.3423, 0.1693, 0.3694, 0.1535, 0.3744, 0.361, 0.4665, 0.3366, 0.4156, 0.3797, 0.4296, 0.3918, 0.4422, 0.3524, 0.1374, 0.369, 0.1425, 0.3523, 0.17, 0.3388, 0.1682, 0.311, 0.4574, 0.3025, 0.4149, 0.3366, 0.4156, 0.361, 0.4665, 0.3195, 0.1286, 0.3524, 0.1374, 0.3388, 0.1682, 0.313, 0.1664, 0.1083, 0.6618, 0.2867, 0.715, 0.1789, 0.7173, 0.1167, 0.6753, 0.3195, 0.1286, 0.313, 0.1664, 0.2703, 0.1609, 0.2617, 0.1263, 0.144, 0.3199, 0.1455, 0.2844, 0.1551, 0.2816, 0.1808, 0.2946, 0.1793, 0.3198, 0.4574, 0.3421, 0.4212, 0.3507, 0.3968, 0.2488, 0.4339, 0.2242, 0.4398, 0.4167, 0.4374, 0.4233, 0.421, 0.4067, 0.4225, 0.4008, 0.3891, 0.1538, 0.3692, 0.1777, 0.3655, 0.1724, 0.3845, 0.1478, 0.381, 0.1465, 0.3845, 0.1478, 0.3655, 0.1724, 0.3625, 0.1716, 0.2617, 0.1263, 0.2703, 0.1609, 0.225, 0.1669, 0.2107, 0.1423, 0.2048, 0.1461, 0.2107, 0.1423, 0.225, 0.1669, 0.2212, 0.1718, 0.1766, 0.4148, 0.1854, 0.4118, 0.1907, 0.4139, 0.1835, 0.4166, 0.2351, 0.4372, 0.2149, 0.4335, 0.2224, 0.4006, 0.2657, 0.4127, 0.4272, 0.4291, 0.4125, 0.412, 0.421, 0.4067, 0.4374, 0.4233, 0.1167, 0.6753, 0.1789, 0.7173, 0.1729, 0.7336, 0.06682, 0.7354, 0.1994, 0.8179, 0.1164, 0.8179, 0.06682, 0.7354, 0.1729, 0.7336, 0.2867, 0.715, 0.1994, 0.8179, 0.1729, 0.7336, 0.1789, 0.7173, 0.0002188, 0.6805, 0.1083, 0.6618, 0.1167, 0.6753, 0.06682, 0.7354, 0.956, 0.1105, 0.9614, 0.1035, 0.9998, 0.1522, 0.9938, 0.1594, 0.7629, 0.2899, 0.804, 0.344, 0.789, 0.3448, 0.7507, 0.2941, 0.6114, 0.1536, 0.606, 0.1616, 0.5938, 0.1547, 0.5991, 0.1467, 0.8573, 0.008086, 0.8531, 0.005052, 0.8601, 0.0002188, 0.8643, 0.003223, 0.6794, 0.09709, 0.6685, 0.09183, 0.787, 0.06401, 0.7906, 0.06676, 0.8489, 0.2439, 0.8973, 0.1778, 0.9395, 0.2273, 0.9027, 0.3154, 0.7943, 0.1672, 0.8504, 0.1112, 0.8973, 0.1778, 0.8489, 0.2439, 0.7219, 0.2379, 0.7629, 0.2899, 0.7507, 0.2941, 0.7127, 0.247, 0.9187, 0.04353, 0.9253, 0.03714, 0.9614, 0.1035, 0.956, 0.1105, 0.7943, 0.1672, 0.7627, 0.1375, 0.8187, 0.08764, 0.8504, 0.1112, 0.9187, 0.04353, 0.8872, 0.02771, 0.8942, 0.02244, 0.9253, 0.03714, 0.7219, 0.2379, 0.7127, 0.247, 0.6972, 0.2161, 0.7042, 0.2068, 0.7627, 0.1375, 0.7157, 0.1146, 0.8028, 0.07582, 0.8187, 0.08764, 0.8872, 0.02771, 0.8701, 0.01645, 0.8769, 0.01109, 0.8942, 0.02244, 0.7042, 0.2068, 0.6972, 0.2161, 0.6464, 0.185, 0.6523, 0.1765, 0.8561, 0.3565, 0.803, 0.3584, 0.8061, 0.3466, 0.8639, 0.3452, 0.8264, 0.08003, 0.8104, 0.06821, 0.8384, 0.04053, 0.8549, 0.05203, 0.8584, 0.103, 0.8264, 0.08003, 0.8549, 0.05203, 0.8882, 0.07283, 0.8584, 0.103, 0.8882, 0.07283, 0.9314, 0.1422, 0.9046, 0.1702, 0.798, 0.05903, 0.7943, 0.0563, 0.8206, 0.02698, 0.8247, 0.03013, 0.9046, 0.1702, 0.9314, 0.1422, 0.9736, 0.1933, 0.9468, 0.2201, 0.1627, 0.202, 0.1807, 0.1713, 0.205, 0.1968, 0.1933, 0.2261, 0.4295, 0.2141, 0.3941, 0.2395, 0.3837, 0.2061, 0.4112, 0.1814, 0.1393, 0.1849, 0.1648, 0.1517, 0.1807, 0.1713, 0.1627, 0.202, 0.4657, 0.2114, 0.4295, 0.2141, 0.4112, 0.1814, 0.4339, 0.1665, 0.3395, 0.2332, 0.3468, 0.2082, 0.3619, 0.2094, 0.3683, 0.2413, 0.2992, 0.2312, 0.2925, 0.2182, 0.3468, 0.2082, 0.3395, 0.2332, 0.1393, 0.1849, 0.09007, 0.1654, 0.1287, 0.1254, 0.1648, 0.1517, 0.4657, 0.2114, 0.4339, 0.1665, 0.4607, 0.1316, 0.4996, 0.1664, 0.2992, 0.2312, 0.2754, 0.2318, 0.2747, 0.2234, 0.2925, 0.2182, 0.6893, 0.5743, 0.6925, 0.601, 0.6772, 0.6014, 0.6666, 0.5608, 0.8809, 0.6035, 0.8846, 0.5675, 0.9094, 0.565, 0.9033, 0.6037, 0.3811, 0.2421, 0.3736, 0.2097, 0.3772, 0.2097, 0.385, 0.2422, 0.2754, 0.2318, 0.2508, 0.2339, 0.244, 0.2181, 0.2747, 0.2234, 0.4996, 0.1664, 0.4607, 0.1316, 0.4872, 0.08452, 0.526, 0.1082, 0.3941, 0.2395, 0.385, 0.2422, 0.3772, 0.2097, 0.3837, 0.2061, 0.1933, 0.2261, 0.205, 0.1968, 0.244, 0.2181, 0.2508, 0.2339, 0.09007, 0.1654, 0.03373, 0.1411, 0.08062, 0.08998, 0.1287, 0.1254, 0.4724, 0.727, 0.467, 0.7841, 0.4207, 0.7346, 0.4262, 0.689, 0.517, 0.6979, 0.4736, 0.7172, 0.4271, 0.6812, 0.4647, 0.6693, 0.511, 0.7131, 0.5007, 0.7964, 0.467, 0.7841, 0.4724, 0.727, 0.517, 0.6979, 0.4647, 0.6693, 0.4953, 0.675, 0.5156, 0.6618, 0.797, 0.7499, 0.7658, 0.7126, 0.7695, 0.7107, 0.7966, 0.7333, 0.6338, 0.6863, 0.6201, 0.7119, 0.6178, 0.7112, 0.6315, 0.6833, 0.6663, 0.6683, 0.6338, 0.6863, 0.6315, 0.6833, 0.6655, 0.6645, 0.7444, 0.1539, 0.6869, 0.1275, 0.7157, 0.1146, 0.7627, 0.1375, 0.7758, 0.1858, 0.7444, 0.1539, 0.7627, 0.1375, 0.7943, 0.1672, 0.7758, 0.1858, 0.7943, 0.1672, 0.8489, 0.2439, 0.8329, 0.266, 0.8329, 0.266, 0.8489, 0.2439, 0.9027, 0.3154, 0.8907, 0.3448, 0.6425, 0.1069, 0.6292, 0.1007, 0.6685, 0.09183, 0.6794, 0.09709, 0.4518, 0.3758, 0.423, 0.3736, 0.4212, 0.3507, 0.4574, 0.3421, 0.1508, 0.3461, 0.144, 0.3199, 0.1793, 0.3198, 0.1796, 0.3423, 0.4767, 0.3795, 0.4518, 0.3758, 0.4574, 0.3421, 0.4858, 0.3445, 0.128, 0.3544, 0.1163, 0.3236, 0.144, 0.3199, 0.1508, 0.3461, 0.8812, 0.5227, 0.9146, 0.4363, 0.9313, 0.4306, 0.9074, 0.5174, 0.6065, 0.4081, 0.6263, 0.4453, 0.6121, 0.4359, 0.5938, 0.4027, 0.3492, 0.3358, 0.3506, 0.3158, 0.3855, 0.3337, 0.3901, 0.3563, 0.3133, 0.331, 0.3159, 0.3117, 0.3506, 0.3158, 0.3492, 0.3358, 0.4767, 0.3795, 0.4858, 0.3445, 0.5365, 0.3418, 0.5246, 0.3919, 0.128, 0.3544, 0.08539, 0.3684, 0.07025, 0.3249, 0.1163, 0.3236, 0.3133, 0.331, 0.2436, 0.3345, 0.2502, 0.3142, 0.3159, 0.3117, 0.08539, 0.3684, 0.01611, 0.3852, 0.0002188, 0.3217, 0.07025, 0.3249, 0.1796, 0.3423, 0.1793, 0.3198, 0.1948, 0.3237, 0.1851, 0.3417, 0.423, 0.3736, 0.4192, 0.3737, 0.4152, 0.3524, 0.4212, 0.3507, 0.5246, 0.3919, 0.5365, 0.3418, 0.5934, 0.3206, 0.5846, 0.4035, 0.2436, 0.3345, 0.1851, 0.3417, 0.1948, 0.3237, 0.2502, 0.3142, 0.4139, 0.3704, 0.4091, 0.348, 0.4152, 0.3524, 0.4192, 0.3737, 0.5557, 0.7404, 0.5202, 0.7226, 0.5202, 0.7152, 0.5557, 0.7084, 0.3901, 0.3563, 0.3855, 0.3337, 0.4091, 0.348, 0.4139, 0.3704, 0.6869, 0.1275, 0.6425, 0.1069, 0.6794, 0.09709, 0.7157, 0.1146, 0.3683, 0.2413, 0.3619, 0.2094, 0.3736, 0.2097, 0.3811, 0.2421, 0.8104, 0.06821, 0.798, 0.05903, 0.8247, 0.03013, 0.8384, 0.04053, 0.7157, 0.1146, 0.6794, 0.09709, 0.7906, 0.06676, 0.8028, 0.07582, 0.8701, 0.01645, 0.8573, 0.008086, 0.8643, 0.003223, 0.8769, 0.01109, 0.6523, 0.1765, 0.6464, 0.185, 0.606, 0.1616, 0.6114, 0.1536, 0.3918, 0.4422, 0.3797, 0.4296, 0.4125, 0.412, 0.4272, 0.4291, 0.369, 0.1425, 0.381, 0.1465, 0.3625, 0.1716, 0.3523, 0.17, 0.4185, 0.4735, 0.3918, 0.4422, 0.4272, 0.4291, 0.4432, 0.4405, 0.3807, 0.123, 0.3943, 0.129, 0.381, 0.1465, 0.369, 0.1425, 0.4185, 0.4735, 0.4432, 0.4405, 0.4645, 0.4672, 0.4266, 0.5261, 0.3807, 0.123, 0.3816, 0.07906, 0.4064, 0.09956, 0.3943, 0.129, 0.3855, 0.3337, 0.3698, 0.2506, 0.3829, 0.2516, 0.4091, 0.348, 0.7008, 0.6304, 0.7035, 0.6309, 0.6968, 0.6508, 0.6916, 0.6491, 0.668, 0.3666, 0.6299, 0.3583, 0.6217, 0.3467, 0.6637, 0.355, 0.383, 0.3947, 0.4089, 0.3937, 0.4108, 0.4059, 0.3808, 0.4109, 0.3514, 0.181, 0.3495, 0.1751, 0.3594, 0.1762, 0.3617, 0.1818, 0.3523, 0.17, 0.3625, 0.1716, 0.3594, 0.1762, 0.3495, 0.1751, 0.3816, 0.07906, 0.4256, 0.0466, 0.4363, 0.05708, 0.4064, 0.09956, 0.4266, 0.5261, 0.4645, 0.4672, 0.4959, 0.5143, 0.4374, 0.5956, 0.3797, 0.4296, 0.3808, 0.4109, 0.4108, 0.4059, 0.4125, 0.412, 0.5934, 0.706, 0.5829, 0.6966, 0.5916, 0.6618, 0.5934, 0.6633, 0.8028, 0.07582, 0.7906, 0.06676, 0.798, 0.05903, 0.8104, 0.06821, 0.3698, 0.2506, 0.3683, 0.2413, 0.3811, 0.2421, 0.3829, 0.2516, 0.08124, 0.1787, 0.02381, 0.1543, 0.03373, 0.1411, 0.09007, 0.1654, 0.1913, 0.2345, 0.1933, 0.2261, 0.2508, 0.2339, 0.2201, 0.2571, 0.3968, 0.2488, 0.3868, 0.2522, 0.385, 0.2422, 0.3941, 0.2395, 0.5099, 0.1784, 0.4996, 0.1664, 0.526, 0.1082, 0.5343, 0.1162, 0.276, 0.2571, 0.2201, 0.2571, 0.2508, 0.2339, 0.2754, 0.2318, 0.3829, 0.2516, 0.3811, 0.2421, 0.385, 0.2422, 0.3868, 0.2522, 0.688, 0.5673, 0.6893, 0.5743, 0.6666, 0.5608, 0.6628, 0.5506, 0.3198, 0.253, 0.276, 0.2571, 0.2754, 0.2318, 0.2992, 0.2312, 0.4747, 0.2266, 0.4657, 0.2114, 0.4996, 0.1664, 0.5099, 0.1784, 0.1285, 0.1978, 0.08124, 0.1787, 0.09007, 0.1654, 0.1393, 0.1849, 0.3198, 0.253, 0.2992, 0.2312, 0.3395, 0.2332, 0.3514, 0.2511, 0.3514, 0.2511, 0.3395, 0.2332, 0.3683, 0.2413, 0.3698, 0.2506, 0.4747, 0.2266, 0.4339, 0.2242, 0.4295, 0.2141, 0.4657, 0.2114, 0.1285, 0.1978, 0.1393, 0.1849, 0.1627, 0.202, 0.1561, 0.2088, 0.4339, 0.2242, 0.3968, 0.2488, 0.3941, 0.2395, 0.4295, 0.2141, 0.1561, 0.2088, 0.1627, 0.202, 0.1933, 0.2261, 0.1913, 0.2345, 0.8973, 0.1778, 0.9046, 0.1702, 0.9468, 0.2201, 0.9395, 0.2273, 0.7906, 0.06676, 0.787, 0.06401, 0.7943, 0.0563, 0.798, 0.05903, 0.8504, 0.1112, 0.8584, 0.103, 0.9046, 0.1702, 0.8973, 0.1778, 0.8504, 0.1112, 0.8187, 0.08764, 0.8264, 0.08003, 0.8584, 0.103, 0.8187, 0.08764, 0.8028, 0.07582, 0.8104, 0.06821, 0.8264, 0.08003, 0.8846, 0.5675, 0.8818, 0.5324, 0.9075, 0.5275, 0.9094, 0.565, 0.5667, 0.7254, 0.5562, 0.7271, 0.5637, 0.7088, 0.5667, 0.7084, 0.3901, 0.3563, 0.4139, 0.3704, 0.4089, 0.3937, 0.383, 0.3947, 0.6869, 0.1275, 0.6523, 0.1765, 0.6114, 0.1536, 0.6425, 0.1069, 0.517, 0.6979, 0.511, 0.7131, 0.4724, 0.727, 0.4736, 0.7172, 0.4736, 0.7172, 0.4724, 0.727, 0.4262, 0.689, 0.4271, 0.6812, 0.7444, 0.1539, 0.7042, 0.2068, 0.6523, 0.1765, 0.6869, 0.1275, 0.7758, 0.1858, 0.7219, 0.2379, 0.7042, 0.2068, 0.7444, 0.1539, 0.7758, 0.1858, 0.8329, 0.266, 0.7629, 0.2899, 0.7219, 0.2379, 0.6425, 0.1069, 0.6114, 0.1536, 0.5991, 0.1467, 0.6292, 0.1007, 0.8329, 0.266, 0.8907, 0.3448, 0.804, 0.344, 0.7629, 0.2899, 0.4518, 0.3758, 0.4398, 0.4167, 0.4225, 0.4008, 0.423, 0.3736, 0.1631, 0.3979, 0.1708, 0.3945, 0.1743, 0.4053, 0.17, 0.4072, 0.4767, 0.3795, 0.4523, 0.4277, 0.4398, 0.4167, 0.4518, 0.3758, 0.1588, 0.4007, 0.1631, 0.3979, 0.17, 0.4072, 0.1674, 0.4087, 0.173, 0.3686, 0.188, 0.389, 0.1753, 0.4048, 0.1733, 0.3941, 0.1588, 0.4007, 0.1674, 0.4087, 0.1653, 0.4119, 0.1541, 0.4061, 0.1708, 0.3945, 0.1733, 0.3941, 0.1753, 0.4048, 0.1743, 0.4053, 0.1851, 0.3417, 0.2193, 0.3793, 0.188, 0.389, 0.173, 0.3686, 0.5198, 0.7047, 0.5198, 0.7198, 0.511, 0.7131, 0.517, 0.6979, 0.7171, 0.6711, 0.6738, 0.6687, 0.6734, 0.6649, 0.7186, 0.6674, 0.3492, 0.3358, 0.3901, 0.3563, 0.383, 0.3947, 0.3377, 0.3968, 0.3133, 0.331, 0.3492, 0.3358, 0.3377, 0.3968, 0.3021, 0.3846, 0.6189, 0.3557, 0.6171, 0.3631, 0.606, 0.3538, 0.6087, 0.3452, 0.4767, 0.3795, 0.5246, 0.3919, 0.4781, 0.4449, 0.4523, 0.4277, 0.3133, 0.331, 0.3021, 0.3846, 0.2617, 0.3787, 0.2436, 0.3345, 0.9254, 0.4088, 0.8665, 0.3643, 0.8754, 0.3537, 0.9395, 0.4024, 0.4139, 0.3704, 0.4192, 0.3737, 0.4189, 0.3986, 0.4089, 0.3937, 0.2436, 0.3345, 0.2617, 0.3787, 0.2193, 0.3793, 0.1851, 0.3417, 0.423, 0.3736, 0.4225, 0.4008, 0.4189, 0.3986, 0.4192, 0.3737, 0.5246, 0.3919, 0.5846, 0.4035, 0.5166, 0.4814, 0.4781, 0.4449, 0.08539, 0.3684, 0.131, 0.4594, 0.09812, 0.4948, 0.01611, 0.3852, 0.575, 0.716, 0.5672, 0.716, 0.5704, 0.7086, 0.5717, 0.7084, 0.3619, 0.2094, 0.3514, 0.181, 0.3617, 0.1818, 0.3736, 0.2097, 0.8384, 0.04053, 0.8247, 0.03013, 0.8573, 0.008086, 0.8701, 0.01645, 0.8801, 0.6114, 0.8809, 0.6035, 0.9033, 0.6037, 0.9024, 0.613, 0.8549, 0.05203, 0.8384, 0.04053, 0.8701, 0.01645, 0.8872, 0.02771, 0.8882, 0.07283, 0.8549, 0.05203, 0.8872, 0.02771, 0.9187, 0.04353, 0.8882, 0.07283, 0.9187, 0.04353, 0.956, 0.1105, 0.9314, 0.1422, 0.8247, 0.03013, 0.8206, 0.02698, 0.8531, 0.005052, 0.8573, 0.008086, 0.9314, 0.1422, 0.956, 0.1105, 0.9938, 0.1594, 0.9736, 0.1933, 0.1807, 0.1713, 0.2048, 0.1461, 0.2212, 0.1718, 0.205, 0.1968, 0.4112, 0.1814, 0.3837, 0.2061, 0.3692, 0.1777, 0.3891, 0.1538, 0.1648, 0.1517, 0.2066, 0.12, 0.2048, 0.1461, 0.1807, 0.1713, 0.4339, 0.1665, 0.4112, 0.1814, 0.3891, 0.1538, 0.4045, 0.1361, 0.3468, 0.2082, 0.3188, 0.1904, 0.3514, 0.181, 0.3619, 0.2094, 0.2925, 0.2182, 0.3032, 0.2041, 0.3188, 0.1904, 0.3468, 0.2082, 0.1648, 0.1517, 0.1287, 0.1254, 0.1729, 0.09803, 0.2066, 0.12, 0.4339, 0.1665, 0.4045, 0.1361, 0.4212, 0.1087, 0.4607, 0.1316, 0.2925, 0.2182, 0.2747, 0.2234, 0.2813, 0.2144, 0.3032, 0.2041, 0.6925, 0.601, 0.6994, 0.625, 0.6886, 0.6406, 0.6772, 0.6014, 0.3736, 0.2097, 0.3617, 0.1818, 0.3649, 0.1818, 0.3772, 0.2097, 0.2747, 0.2234, 0.244, 0.2181, 0.2586, 0.2085, 0.2813, 0.2144, 0.4607, 0.1316, 0.4212, 0.1087, 0.4468, 0.06383, 0.4872, 0.08452, 0.3837, 0.2061, 0.3772, 0.2097, 0.3649, 0.1818, 0.3692, 0.1777, 0.205, 0.1968, 0.2212, 0.1718, 0.2586, 0.2085, 0.244, 0.2181, 0.1287, 0.1254, 0.08062, 0.08998, 0.1421, 0.05185, 0.1729, 0.09803, 0.5905, 0.7394, 0.5829, 0.7338, 0.5867, 0.7064, 0.5905, 0.7076, 0.5824, 0.7079, 0.5202, 0.7079, 0.553, 0.6742, 0.5686, 0.6618, 0.625, 0.8431, 0.6573, 0.8226, 0.6282, 0.85, 0.3424, 0.06512, 0.344, 0.06324, 0.3386, 0.05285, 0.3797, 0.0002188, 0.414, 0.02584, 0.36, 0.0707, 0.5938, 0.8258, 0.6471, 0.7759, 0.6526, 0.7923, 0.6146, 0.8288, 0.5938, 0.852, 0.5938, 0.8258, 0.6146, 0.8288, 0.6146, 0.8484, 0.3386, 0.05285, 0.2739, 0.05913, 0.2508, 0.06008, 0.2511, 0.0002189, 0.3797, 0.0002188, 0.6822, 0.8206, 0.6708, 0.8348, 0.6573, 0.8226, 0.6663, 0.8157, 0.625, 0.8431, 0.6282, 0.85, 0.6197, 0.8497, 0.6192, 0.8479, 0.6146, 0.8288, 0.6526, 0.7923, 0.6637, 0.8087, 0.6573, 0.8226, 0.625, 0.8431, 0.6573, 0.8226, 0.6637, 0.8087, 0.6663, 0.8157, 0.6192, 0.8479, 0.6146, 0.8288, 0.625, 0.8431, 0.6471, 0.7759, 0.6665, 0.7503, 0.6715, 0.7615, 0.6593, 0.7775, 0.6708, 0.8348, 0.6309, 0.8715, 0.6282, 0.85, 0.6573, 0.8226, 0.5969, 0.8645, 0.5947, 0.8541, 0.6153, 0.85, 0.617, 0.8577, 0.6701, 0.7828, 0.6771, 0.7986, 0.6672, 0.7994, 0.6617, 0.7892, 0.6811, 0.8085, 0.6637, 0.8087, 0.6672, 0.7994, 0.6771, 0.7986, 0.6526, 0.7923, 0.6471, 0.7759, 0.6593, 0.7775, 0.6617, 0.7892, 0.6637, 0.8087, 0.6526, 0.7923, 0.6617, 0.7892, 0.6672, 0.7994, 0.3417, 0.715, 0.3588, 0.7121, 0.3781, 0.7198, 0.3786, 0.7228, 0.4202, 0.7846, 0.4167, 0.7882, 0.3679, 0.7468, 0.368, 0.7372, 0.3712, 0.8147, 0.3583, 0.8125, 0.362, 0.7544, 0.3624, 0.7533, 0.1295, 0.2473, 0.1179, 0.2415, 0.07309, 0.2572, 0.08124, 0.1787, 0.1285, 0.1978, 0.3756, 0.6887, 0.416, 0.7159, 0.3781, 0.7198, 0.3588, 0.7121, 0.4167, 0.7882, 0.3712, 0.8147, 0.3624, 0.7533, 0.3679, 0.7468, 0.1441, 0.2504, 0.1295, 0.2473, 0.1285, 0.1978, 0.1561, 0.2088, 0.368, 0.7372, 0.3679, 0.7468, 0.3624, 0.7533, 0.362, 0.7521, 0.3435, 0.7366, 0.3391, 0.73, 0.3624, 0.7533, 0.362, 0.7544, 0.362, 0.7521, 0.3786, 0.7228, 0.368, 0.7372, 0.3391, 0.73, 0.3417, 0.715, 0.371, 0.6618, 0.3756, 0.6887, 0.3588, 0.7121, 0.3417, 0.715, 0.4202, 0.7276, 0.4202, 0.7846, 0.368, 0.7372, 0.3786, 0.7228, 0.3015, 0.7554, 0.29, 0.7415, 0.3391, 0.73, 0.3435, 0.7366, 0.3341, 0.8117, 0.3015, 0.7554, 0.3435, 0.7366, 0.362, 0.7521, 0.29, 0.7415, 0.2871, 0.7209, 0.3417, 0.715, 0.3391, 0.73, 0.416, 0.7159, 0.4202, 0.7276, 0.3786, 0.7228, 0.3781, 0.7198, 0.3583, 0.8125, 0.3341, 0.8117, 0.362, 0.7521, 0.362, 0.7544, 0.1808, 0.2946, 0.1551, 0.2816, 0.1527, 0.2654, 0.1852, 0.2638, 0.1852, 0.2638, 0.1527, 0.2654, 0.1441, 0.2504, 0.1561, 0.2088, 0.1913, 0.2345, 0.6178, 0.7112, 0.6201, 0.7119, 0.5972, 0.7157, 0.5938, 0.7141, 0.6137, 0.7442, 0.5938, 0.7141, 0.5972, 0.7157, 0.618, 0.7499])
me_cube_001.use_remesh_preserve_volume = False
me_cube_001.use_remesh_preserve_attributes = False
me_cube_001.use_mirror_vertex_groups = False
me_cube_001.update()

# ---- objects
ob_cube = bpy.data.objects.new('Cube', me_cube_001)
ob_lamp = bpy.data.objects.new('Lamp', light_lamp)

# ---- transforms, parenting, visibility, modifiers, constraints
ob_cube.location = (0.0, 0.0, 0.0)
ob_cube.lineart.crease_threshold = 0.0
ob_lamp.location = (4.076, 1.005, 5.904)
ob_lamp.rotation_euler = (0.6503, 0.05522, 1.866)
ob_lamp.lock_rotations_4d = False
ob_lamp.empty_display_type = 'ARROWS'
ob_lamp.color = (0.0, 0.0, 0.0, 0.0)
ob_lamp.lineart.crease_threshold = 0.0

# ---- collection membership
col_collection_1.objects.link(ob_cube)
col_collection_1.objects.link(ob_lamp)

# ---- scene / render settings (as saved in the file)
scene.frame_start = 1; scene.frame_end = 250; scene.frame_set(0)
scene.render.engine = 'BLENDER_EEVEE_NEXT'
scene.render.resolution_percentage = 50
scene.render.dither_intensity = 0.0
scene.cycles.use_denoising = False
scene.cycles.samples = 128
scene.cycles.sampling_pattern = 'TABULATED_SOBOL'
scene.cycles.use_adaptive_sampling = False
scene.cycles.use_light_tree = False
scene.cycles.blur_glossy = 0.0
scene.cycles.sample_clamp_indirect = 0.0
scene.view_settings.view_transform = 'Standard'
bpy.context.view_layer.update()

# ---- added for rendering (the .blend has no active camera): camera
cam_auto = bpy.data.cameras.new('AutoCamera')
cam_auto.lens = 50.0
cam_auto.sensor_width = 36.0
cam_auto.clip_end = 1000.0
ob_auto_camera = bpy.data.objects.new('AutoCamera', cam_auto)
scene.collection.objects.link(ob_auto_camera)
ob_auto_camera.location = (5.42893, -5.95116, 3.74646)
ob_auto_camera.rotation_euler = (1.09748, -7.21219e-08, 0.694738)
scene.camera = ob_auto_camera
bpy.context.view_layer.update()
